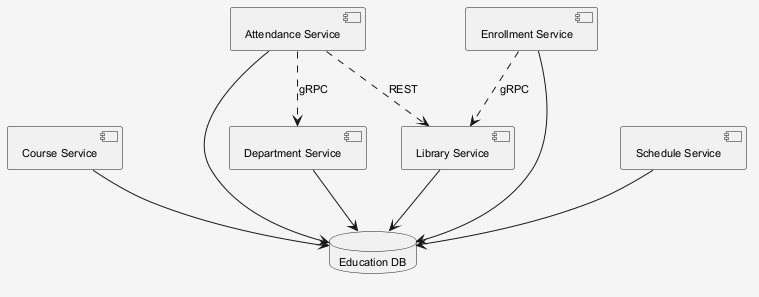

The diagram above was rendered by PlantUML. Its source (embedded in the PNG):
@startuml
skinparam shadowing false
skinparam backgroundColor #F5F5F5
skinparam defaultFontSize 11
component "Course Service" as C_CourseService
component "Library Service" as C_LibraryService
component "Department Service" as C_DepartmentService
component "Attendance Service" as C_AttendanceService
component "Enrollment Service" as C_EnrollmentService
component "Schedule Service" as C_ScheduleService
database "Education DB" as DB_education
C_CourseService --> DB_education
C_LibraryService --> DB_education
C_DepartmentService --> DB_education
C_AttendanceService --> DB_education
C_EnrollmentService --> DB_education
C_ScheduleService --> DB_education
C_EnrollmentService ..> C_LibraryService : gRPC
C_AttendanceService ..> C_DepartmentService : gRPC
C_AttendanceService ..> C_LibraryService : REST
@enduml